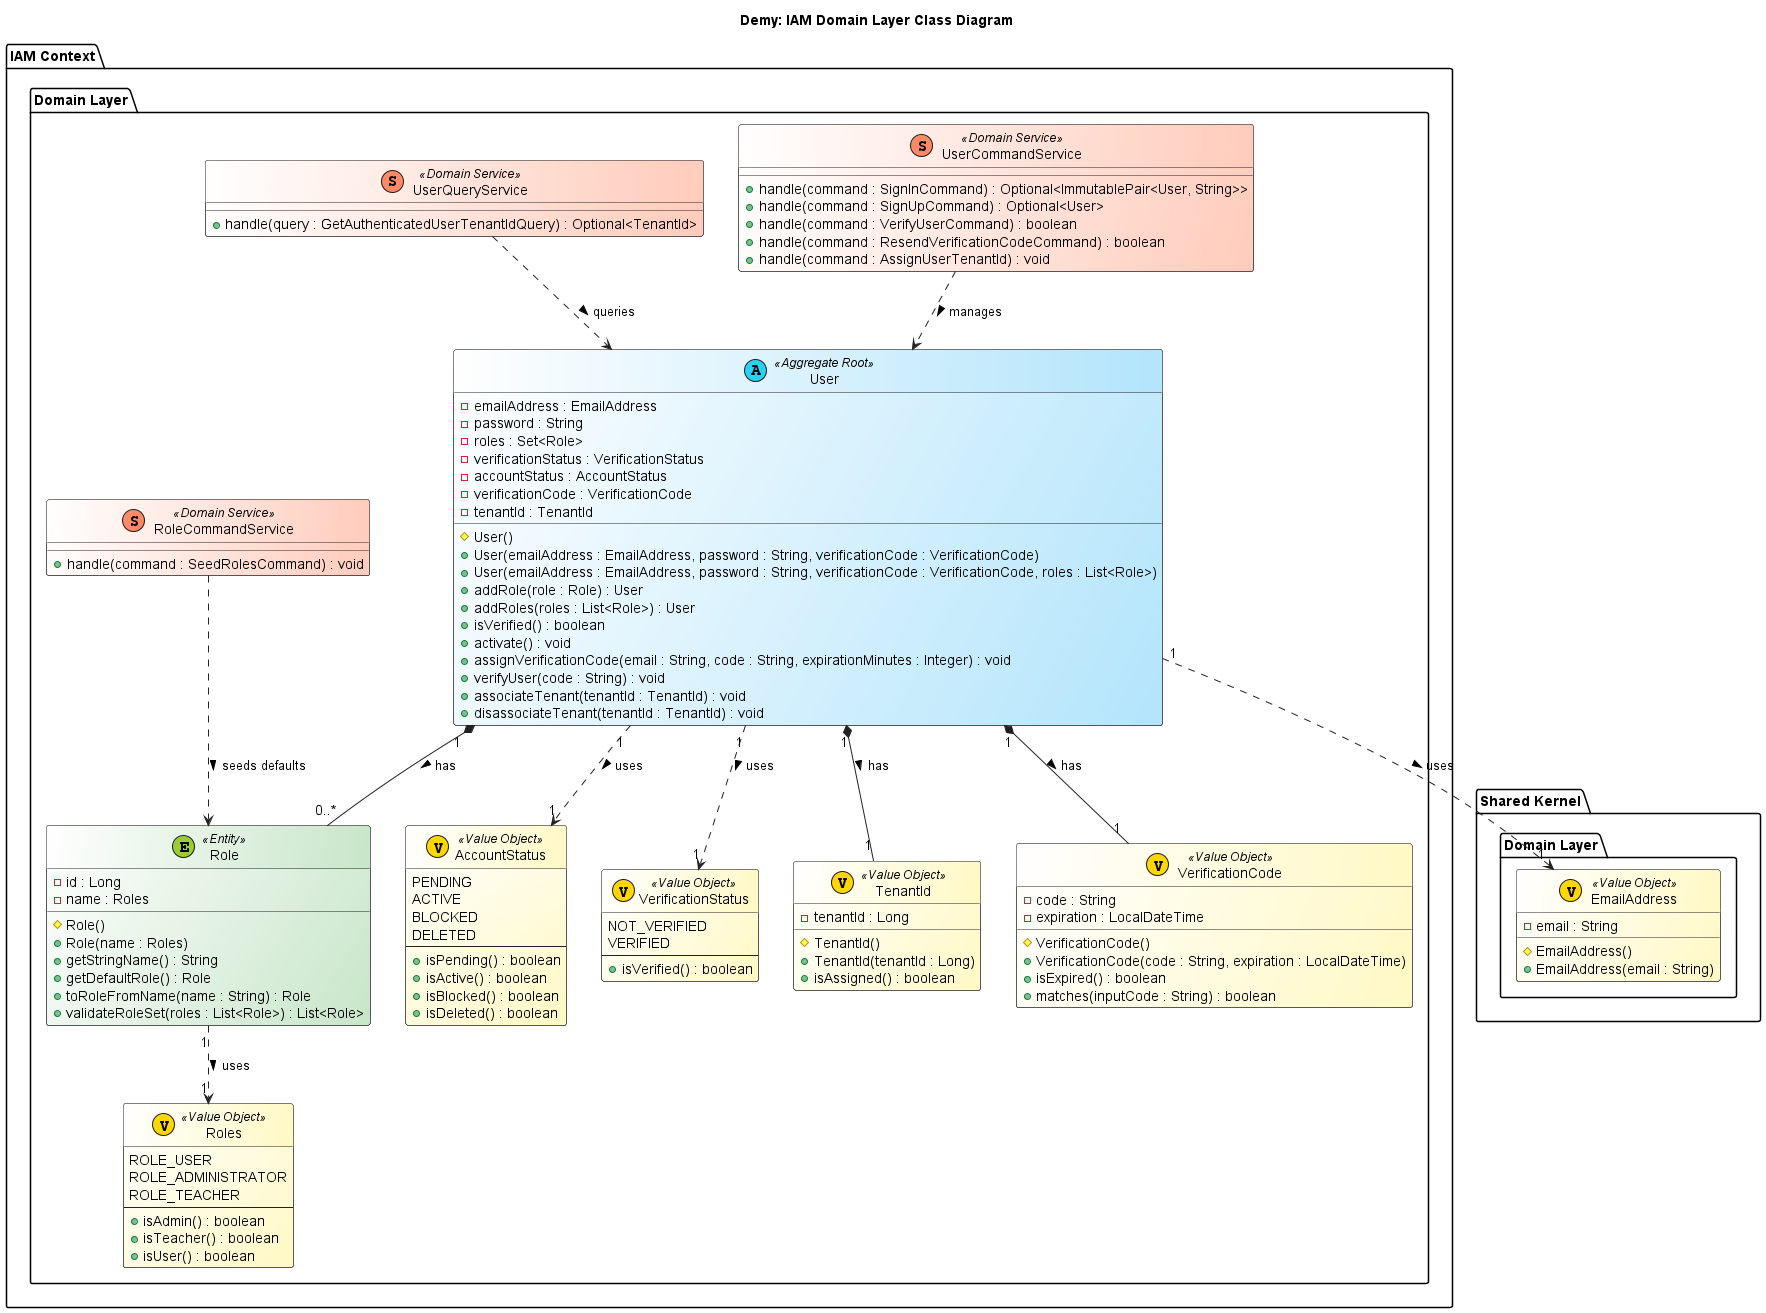

The diagram above was rendered by PlantUML. Its source (embedded in the PNG):
@startuml Demy: IAM Domain Layer Class Diagram
title Demy: IAM Domain Layer Class Diagram

skinparam class {
    BackgroundColor<<Aggregate Root>> #FFFFFF/B3E5FC
    BackgroundColor<<Entity>> #FFFFFF/C8E6C9
    BackgroundColor<<Value Object>> #FFFFFF/FFF9C4
    BackgroundColor<<Domain Service>> #FFFFFF/FFCCBC
    BorderColor #212121
    ArrowColor #212121
    FontSize 14
}

package "IAM Context" {
  package "Domain Layer" {

    ' =============== AGGREGATE =================
    class "User" <<(A, #27D3F5) Aggregate Root>> {
      - emailAddress : EmailAddress
      - password : String
      - roles : Set<Role>
      - verificationStatus : VerificationStatus
      - accountStatus : AccountStatus
      - verificationCode : VerificationCode
      - tenantId : TenantId
      # User()
      + User(emailAddress : EmailAddress, password : String, verificationCode : VerificationCode)
      + User(emailAddress : EmailAddress, password : String, verificationCode : VerificationCode, roles : List<Role>)
      + addRole(role : Role) : User
      + addRoles(roles : List<Role>) : User
      + isVerified() : boolean
      + activate() : void
      + assignVerificationCode(email : String, code : String, expirationMinutes : Integer) : void
      + verifyUser(code : String) : void
      + associateTenant(tenantId : TenantId) : void
      + disassociateTenant(tenantId : TenantId) : void
    }

    ' =============== ENTITY ====================
    class "Role" <<(E, #9ACD32) Entity>> {
      - id : Long
      - name : Roles
      # Role()
      + Role(name : Roles)
      + getStringName() : String
      + getDefaultRole() : Role
      + toRoleFromName(name : String) : Role
      + validateRoleSet(roles : List<Role>) : List<Role>
    }

    ' =============== VALUE OBJECTS =============
    class "AccountStatus" <<(V, #FFD700) Value Object>> {
      PENDING
      ACTIVE
      BLOCKED
      DELETED
      --
      + isPending() : boolean
      + isActive() : boolean
      + isBlocked() : boolean
      + isDeleted() : boolean
    }

    class "VerificationStatus" <<(V, #FFD700) Value Object>> {
      NOT_VERIFIED
      VERIFIED
      --
      + isVerified() : boolean
    }

    class "Roles" <<(V, #FFD700) Value Object>> {
      ROLE_USER
      ROLE_ADMINISTRATOR
      ROLE_TEACHER
      --
      + isAdmin() : boolean
      + isTeacher() : boolean
      + isUser() : boolean
    }

    class "TenantId" <<(V, #FFD700) Value Object>> {
      - tenantId : Long
      # TenantId()
      + TenantId(tenantId : Long)
      + isAssigned() : boolean
    }

    class "VerificationCode" <<(V, #FFD700) Value Object>> {
      - code : String
      - expiration : LocalDateTime
      # VerificationCode()
      + VerificationCode(code : String, expiration : LocalDateTime)
      + isExpired() : boolean
      + matches(inputCode : String) : boolean
    }

    ' =============== DOMAIN SERVICES ===========
    class "UserCommandService" <<(S, #FF8A65) Domain Service>> {
      + handle(command : SignInCommand) : Optional<ImmutablePair<User, String>>
      + handle(command : SignUpCommand) : Optional<User>
      + handle(command : VerifyUserCommand) : boolean
      + handle(command : ResendVerificationCodeCommand) : boolean
      + handle(command : AssignUserTenantId) : void
    }

    class "UserQueryService" <<(S, #FF8A65) Domain Service>> {
      + handle(query : GetAuthenticatedUserTenantIdQuery) : Optional<TenantId>
    }

    class "RoleCommandService" <<(S, #FF8A65) Domain Service>> {
      + handle(command : SeedRolesCommand) : void
    }
  }
}

package "Shared Kernel" {
  package "Domain Layer" {
    class "EmailAddress" <<(V, #FFD700) Value Object>> {
      - email : String
      # EmailAddress()
      + EmailAddress(email : String)
    }
  }
}

' =============== RELATIONSHIPS =================

' Aggregate composition/usage
User "1" *-- "0..*" Role : has >
User "1" *-- "1" VerificationCode : has >
User "1" *-- "1" TenantId : has >
User "1" ..> "1" EmailAddress : uses >
User "1" ..> "1" AccountStatus : uses >
User "1" ..> "1" VerificationStatus : uses >
Role "1" ..> "1" Roles : uses >

' Services -> aggregates (semantic)
UserCommandService ..> User : manages >
UserQueryService ..> User : queries >
RoleCommandService ..> Role : seeds defaults >

@enduml